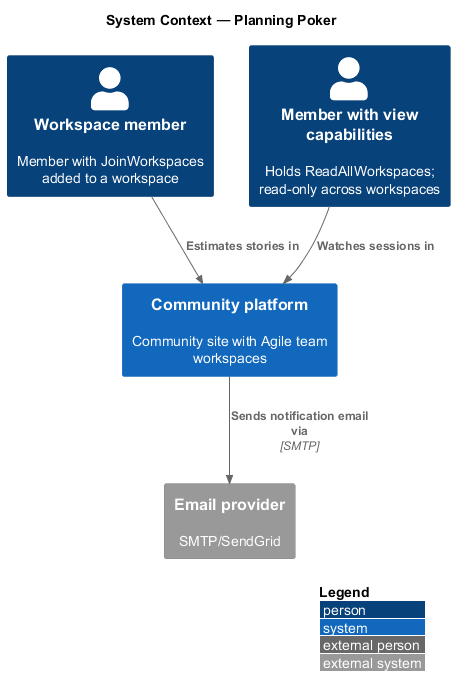

The diagram above was rendered by PlantUML. Its source (embedded in the PNG):
@startuml
!include <C4/C4_Context>
LAYOUT_WITH_LEGEND()
title System Context — Planning Poker

Person(member, "Workspace member", "Member with JoinWorkspaces added to a workspace")
Person(staff, "Member with view capabilities", "Holds ReadAllWorkspaces; read-only across workspaces")
System(ftc, "Community platform", "Community site with Agile team workspaces")
System_Ext(email, "Email provider", "SMTP/SendGrid")

Rel(member, ftc, "Estimates stories in")
Rel(staff, ftc, "Watches sessions in")
Rel(ftc, email, "Sends notification email via", "SMTP")
@enduml